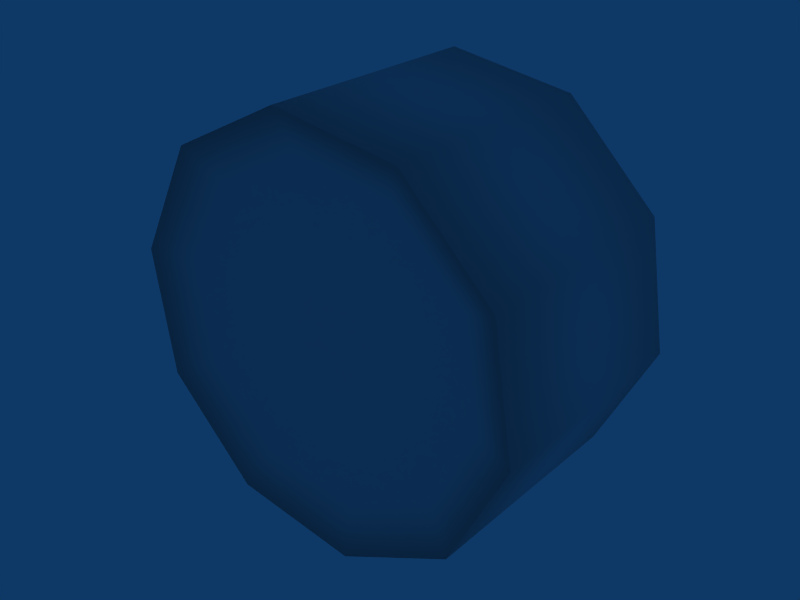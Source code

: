 # Source: Buggy_Wheels_Simple.blend  (saved by Blender 2.47.0; exported with 4.5.12 LTS)
import bpy
from mathutils import Matrix  # noqa: F401  (used for matrix-valued properties, if any)

bpy.ops.wm.read_factory_settings(use_empty=True)
scene = bpy.context.scene
scene.name = 'Scene'

# ---- collections
col_collection_1 = bpy.data.collections.new('Collection 1'); scene.collection.children.link(col_collection_1)

# ---- materials (node trees are filled in below, after node groups)
mat_material = bpy.data.materials.new('Material')
mat_material.alpha_threshold = 0.0
mat_material.preview_render_type = 'FLAT'
mat_material.roughness = 0.5
mat_material.line_color = (0.0, 0.0, 0.0, 1.0)

# ---- material node trees

# ---- world
world_world = bpy.data.worlds.new('World'); scene.world = world_world
world_world.color = (0.05656, 0.2208, 0.4)
world_world.use_sun_shadow = False
world_world.sun_shadow_jitter_overblur = 0.0
world_world.cycles.sampling_method = 'MANUAL'
world_world.cycles.sample_map_resolution = 256

# ---- meshes
me_cylinder_004 = bpy.data.meshes.new('Cylinder.004')
me_cylinder_004.from_pydata([(1.467, -1.168, -1.467), (2.05, -1.168, -0.3246), (1.849, -1.168, 0.9421), (0.9421, -1.168, 1.849), (-0.3246, -1.168, 2.05), (-1.467, -1.168, 1.467), (-2.05, -1.168, 0.3246), (-1.849, -1.168, -0.9421), (-0.9421, -1.168, -1.849), (0.3246, -1.168, -2.05), (1.467, 1.168, -1.467), (2.05, 1.168, -0.3246), (1.849, 1.168, 0.9421), (0.9421, 1.168, 1.849), (-0.3246, 1.168, 2.05), (-1.467, 1.168, 1.467), (-2.05, 1.168, 0.3246), (-1.849, 1.168, -0.9421), (-0.9421, 1.168, -1.849), (0.3246, 1.168, -2.05), (1.162, 1.168, -1.162), (0.2571, 1.168, -1.623), (-0.7461, 1.168, -1.464), (-1.464, 1.168, -0.7461), (-1.623, 1.168, 0.2571), (-1.162, 1.168, 1.162), (-0.2571, 1.168, 1.623), (0.7461, 1.168, 1.464), (1.464, 1.168, 0.7461), (1.623, 1.168, -0.2571), (1.051, 0.9255, -1.051), (1.468, 0.9255, -0.2324), (1.324, 0.9255, 0.6746), (0.6746, 0.9255, 1.324), (-0.2324, 0.9255, 1.468), (-1.051, 0.9255, 1.051), (-1.468, 0.9255, 0.2324), (-1.324, 0.9255, -0.6746), (-0.6746, 0.9255, -1.324), (0.2324, 0.9255, -1.468), (3.174e-07, 0.9255, -8.798e-08), (1.131, -0.9862, -1.131), (0.2501, -0.9862, -1.579), (-0.7258, -0.9862, -1.425), (-1.425, -0.9862, -0.7258), (-1.579, -0.9862, 0.2501), (-1.131, -0.9862, 1.131), (-0.2501, -0.9862, 1.579), (0.7258, -0.9862, 1.425), (1.425, -0.9862, 0.7258), (1.579, -0.9862, -0.2501), (2.029e-07, -0.9862, -1.01e-07)], [], [(0, 10, 11, 1), (1, 11, 12, 2), (2, 12, 13, 3), (3, 13, 14, 4), (4, 14, 15, 5), (5, 15, 16, 6), (6, 16, 17, 7), (7, 17, 18, 8), (8, 18, 19, 9), (10, 0, 9, 19), (10, 19, 21, 20), (19, 18, 22, 21), (18, 17, 23, 22), (17, 16, 24, 23), (16, 15, 25, 24), (15, 14, 26, 25), (14, 13, 27, 26), (13, 12, 28, 27), (12, 11, 29, 28), (11, 10, 20, 29), (29, 20, 30, 31), (28, 29, 31, 32), (27, 28, 32, 33), (26, 27, 33, 34), (25, 26, 34, 35), (24, 25, 35, 36), (23, 24, 36, 37), (22, 23, 37, 38), (21, 22, 38, 39), (20, 21, 39, 30), (40, 31, 30), (40, 32, 31), (40, 33, 32), (40, 34, 33), (40, 35, 34), (40, 36, 35), (40, 37, 36), (40, 38, 37), (40, 39, 38), (40, 30, 39), (9, 0, 41, 42), (8, 9, 42, 43), (7, 8, 43, 44), (6, 7, 44, 45), (5, 6, 45, 46), (4, 5, 46, 47), (3, 4, 47, 48), (2, 3, 48, 49), (1, 2, 49, 50), (0, 1, 50, 41), (42, 41, 51), (51, 43, 42), (51, 44, 43), (51, 45, 44), (51, 46, 45), (51, 47, 46), (51, 48, 47), (51, 49, 48), (51, 50, 49), (51, 41, 50)])
me_cylinder_004.polygons.foreach_set('use_smooth', [True] * 60)
_uv = me_cylinder_004.uv_layers.new(name='UVTex')
_uv.uv.foreach_set('vector', [0.001953, 0.4902, 0.2305, 0.4941, 0.2266, 0.6348, -0.001953, 0.6387, -0.001953, 0.6387, 0.2266, 0.6348, 0.2266, 0.7832, -0.001953, 0.7812, -0.001953, 0.7812, 0.2266, 0.7832, 0.2266, 0.9219, 0.001953, 0.9199, 0.001953, 0.9199, 0.2266, 0.9219, 0.2246, 1.064, 0.0, 1.062, 0.0, 1.062, 0.2246, 1.064, 0.2246, 1.207, 0.0, 1.205, 0.003906, -0.2148, 0.2285, -0.2129, 0.2285, -0.07227, 0.003906, -0.06836, 0.003906, -0.06836, 0.2285, -0.07227, 0.2266, 0.07422, 0.001953, 0.07031, 0.001953, 0.07031, 0.2266, 0.07422, 0.2266, 0.2148, 0.001953, 0.2109, 0.001953, 0.2109, 0.2266, 0.2148, 0.2305, 0.3574, 0.001953, 0.3555, 0.2305, 0.4941, 0.001953, 0.4902, 0.001953, 0.3555, 0.2305, 0.3574, 0.2422, 0.4375, 0.2441, 0.2461, 0.3535, 0.2461, 0.3535, 0.4395, 0.2441, 0.2461, 0.2441, 0.03711, 0.3535, 0.04102, 0.3535, 0.2461, 0.2441, 0.03711, 0.2422, -0.1523, 0.3535, -0.1523, 0.3535, 0.04102, 0.2422, -0.1523, 0.2422, -0.3457, 0.3535, -0.3457, 0.3535, -0.1523, 0.2422, -0.3457, 0.2422, -0.541, 0.3535, -0.541, 0.3535, -0.3457, 0.2422, 1.461, 0.2422, 1.277, 0.3516, 1.277, 0.3516, 1.461, 0.2422, 1.277, 0.2422, 1.072, 0.3516, 1.072, 0.3516, 1.277, 0.2422, 1.072, 0.2422, 0.8594, 0.3516, 0.8594, 0.3516, 1.072, 0.2422, 0.8594, 0.2441, 0.6543, 0.3516, 0.6543, 0.3516, 0.8594, 0.2441, 0.6543, 0.2422, 0.4375, 0.3535, 0.4395, 0.3516, 0.6543, 0.3516, 0.6543, 0.3535, 0.4395, 0.4863, 0.4395, 0.4805, 0.6543, 0.3516, 0.8594, 0.3516, 0.6543, 0.4805, 0.6543, 0.4707, 0.8594, 0.3516, 1.072, 0.3516, 0.8594, 0.4707, 0.8594, 0.457, 1.07, 0.3516, 1.277, 0.3516, 1.072, 0.457, 1.07, 0.4746, 1.277, 0.3516, 1.461, 0.3516, 1.277, 0.4746, 1.277, 0.4746, 1.461, 0.3535, -0.3457, 0.3535, -0.541, 0.4766, -0.541, 0.4766, -0.3457, 0.3535, -0.1523, 0.3535, -0.3457, 0.4766, -0.3457, 0.4707, -0.1523, 0.3535, 0.04102, 0.3535, -0.1523, 0.4707, -0.1523, 0.4609, 0.04297, 0.3535, 0.2461, 0.3535, 0.04102, 0.4609, 0.04297, 0.4805, 0.2461, 0.3535, 0.4395, 0.3535, 0.2461, 0.4805, 0.2461, 0.4863, 0.4395, 0.7461, 0.252, 0.9707, 0.2227, 0.9512, 0.3555, 0.7461, 0.252, 0.9102, 0.08789, 0.9707, 0.2227, 0.7461, 0.252, 0.7754, 0.02734, 0.9102, 0.08789, 0.7461, 0.252, 0.6426, 0.04688, 0.7754, 0.02734, 0.7461, 0.252, 0.541, 0.1504, 0.6426, 0.04688, 0.7461, 0.252, 0.5098, 0.293, 0.541, 0.1504, 0.7461, 0.252, 0.582, 0.416, 0.5098, 0.293, 0.7461, 0.252, 0.7051, 0.4883, 0.582, 0.416, 0.7461, 0.252, 0.8477, 0.457, 0.7051, 0.4883, 0.7461, 0.252, 0.9512, 0.3555, 0.8477, 0.457, 0.2422, -0.3457, 0.2422, -0.541, 0.4766, -0.541, 0.4766, -0.3457, 0.2422, -0.1523, 0.2422, -0.3457, 0.4766, -0.3457, 0.4707, -0.1523, 0.2441, 0.03711, 0.2422, -0.1523, 0.4707, -0.1523, 0.4609, 0.04297, 0.2441, 0.2461, 0.2441, 0.03711, 0.4609, 0.04297, 0.4805, 0.2461, 0.2422, 0.4375, 0.2441, 0.2461, 0.4805, 0.2461, 0.4863, 0.4395, 0.2441, 0.6543, 0.2422, 0.4375, 0.4863, 0.4395, 0.4805, 0.6543, 0.2422, 0.8594, 0.2441, 0.6543, 0.4805, 0.6543, 0.4707, 0.8594, 0.2422, 1.072, 0.2422, 0.8594, 0.4707, 0.8594, 0.457, 1.07, 0.2422, 1.277, 0.2422, 1.072, 0.457, 1.07, 0.4746, 1.277, 0.2422, 1.461, 0.2422, 1.277, 0.4746, 1.277, 0.4746, 1.461, 0.5273, 0.7949, 0.5527, 0.6641, 0.7461, 0.7617, 0.7461, 0.7617, 0.5879, 0.9102, 0.5273, 0.7949, 0.7461, 0.7617, 0.7109, 0.9707, 0.5879, 0.9102, 0.7461, 0.7617, 0.8438, 0.9531, 0.7109, 0.9707, 0.7461, 0.7617, 0.9316, 0.8574, 0.8438, 0.9531, 0.7461, 0.7617, 0.957, 0.7266, 0.9316, 0.8574, 0.7461, 0.7617, 0.8965, 0.6035, 0.957, 0.7266, 0.7461, 0.7617, 0.7734, 0.5508, 0.8965, 0.6035, 0.7461, 0.7617, 0.6504, 0.5684, 0.7734, 0.5508, 0.7461, 0.7617, 0.5527, 0.6641, 0.6504, 0.5684])
_ca = me_cylinder_004.color_attributes.new('Col', 'BYTE_COLOR', 'CORNER')
_ca.data.foreach_set('color', [1.0, 1.0, 1.0, 1.0, 1.0, 1.0, 1.0, 1.0, 1.0, 1.0, 1.0, 1.0, 1.0, 1.0, 1.0, 1.0, 1.0, 1.0, 1.0, 1.0, 1.0, 1.0, 1.0, 1.0, 1.0, 1.0, 1.0, 1.0, 1.0, 1.0, 1.0, 1.0, 1.0, 1.0, 1.0, 1.0, 1.0, 1.0, 1.0, 1.0, 1.0, 1.0, 1.0, 1.0, 1.0, 1.0, 1.0, 1.0, 1.0, 1.0, 1.0, 1.0, 1.0, 1.0, 1.0, 1.0, 1.0, 1.0, 1.0, 1.0, 1.0, 1.0, 1.0, 1.0, 1.0, 1.0, 1.0, 1.0, 1.0, 1.0, 1.0, 1.0, 1.0, 1.0, 1.0, 1.0, 1.0, 1.0, 1.0, 1.0, 1.0, 1.0, 1.0, 1.0, 1.0, 1.0, 1.0, 1.0, 1.0, 1.0, 1.0, 1.0, 1.0, 1.0, 1.0, 1.0, 1.0, 1.0, 1.0, 1.0, 1.0, 1.0, 1.0, 1.0, 1.0, 1.0, 1.0, 1.0, 1.0, 1.0, 1.0, 1.0, 1.0, 1.0, 1.0, 1.0, 1.0, 1.0, 1.0, 1.0, 1.0, 1.0, 1.0, 1.0, 1.0, 1.0, 1.0, 1.0, 1.0, 1.0, 1.0, 1.0, 1.0, 1.0, 1.0, 1.0, 1.0, 1.0, 1.0, 1.0, 1.0, 1.0, 1.0, 1.0, 1.0, 1.0, 1.0, 1.0, 1.0, 1.0, 1.0, 1.0, 1.0, 1.0, 1.0, 1.0, 1.0, 1.0, 1.0, 1.0, 1.0, 1.0, 1.0, 1.0, 1.0, 1.0, 1.0, 1.0, 1.0, 1.0, 1.0, 1.0, 1.0, 1.0, 1.0, 1.0, 1.0, 1.0, 1.0, 1.0, 1.0, 1.0, 1.0, 1.0, 1.0, 1.0, 1.0, 1.0, 1.0, 1.0, 1.0, 1.0, 1.0, 1.0, 1.0, 1.0, 1.0, 1.0, 1.0, 1.0, 1.0, 1.0, 1.0, 1.0, 1.0, 1.0, 1.0, 1.0, 1.0, 1.0, 1.0, 1.0, 1.0, 1.0, 1.0, 1.0, 1.0, 1.0, 1.0, 1.0, 1.0, 1.0, 1.0, 1.0, 1.0, 1.0, 1.0, 1.0, 1.0, 1.0, 1.0, 1.0, 1.0, 1.0, 1.0, 1.0, 1.0, 1.0, 1.0, 1.0, 1.0, 1.0, 1.0, 1.0, 1.0, 1.0, 1.0, 1.0, 1.0, 1.0, 1.0, 1.0, 1.0, 1.0, 1.0, 1.0, 1.0, 1.0, 1.0, 1.0, 1.0, 1.0, 1.0, 1.0, 1.0, 1.0, 1.0, 1.0, 1.0, 1.0, 1.0, 1.0, 1.0, 1.0, 1.0, 1.0, 1.0, 1.0, 1.0, 1.0, 1.0, 1.0, 1.0, 1.0, 1.0, 1.0, 1.0, 1.0, 1.0, 1.0, 1.0, 1.0, 1.0, 1.0, 1.0, 1.0, 1.0, 1.0, 1.0, 1.0, 1.0, 1.0, 1.0, 1.0, 1.0, 1.0, 1.0, 1.0, 1.0, 1.0, 1.0, 1.0, 1.0, 1.0, 1.0, 1.0, 1.0, 1.0, 1.0, 1.0, 1.0, 1.0, 1.0, 1.0, 1.0, 1.0, 1.0, 1.0, 1.0, 1.0, 1.0, 1.0, 1.0, 1.0, 1.0, 1.0, 1.0, 1.0, 1.0, 1.0, 1.0, 1.0, 1.0, 1.0, 1.0, 1.0, 1.0, 1.0, 1.0, 1.0, 1.0, 1.0, 1.0, 1.0, 1.0, 1.0, 1.0, 1.0, 1.0, 1.0, 1.0, 1.0, 1.0, 1.0, 1.0, 1.0, 1.0, 1.0, 1.0, 1.0, 1.0, 1.0, 1.0, 1.0, 1.0, 1.0, 1.0, 1.0, 1.0, 1.0, 1.0, 1.0, 1.0, 1.0, 1.0, 1.0, 1.0, 1.0, 1.0, 1.0, 1.0, 1.0, 1.0, 1.0, 1.0, 1.0, 1.0, 1.0, 1.0, 1.0, 1.0, 1.0, 1.0, 1.0, 1.0, 1.0, 1.0, 1.0, 1.0, 1.0, 1.0, 1.0, 1.0, 1.0, 1.0, 1.0, 1.0, 1.0, 1.0, 1.0, 1.0, 1.0, 1.0, 1.0, 1.0, 1.0, 1.0, 1.0, 1.0, 1.0, 1.0, 1.0, 1.0, 1.0, 1.0, 1.0, 1.0, 1.0, 1.0, 1.0, 1.0, 1.0, 1.0, 1.0, 1.0, 1.0, 1.0, 1.0, 1.0, 1.0, 1.0, 1.0, 1.0, 1.0, 1.0, 1.0, 1.0, 1.0, 1.0, 1.0, 1.0, 1.0, 1.0, 1.0, 1.0, 1.0, 1.0, 1.0, 1.0, 1.0, 1.0, 1.0, 1.0, 1.0, 1.0, 1.0, 1.0, 1.0, 1.0, 1.0, 1.0, 1.0, 1.0, 1.0, 1.0, 1.0, 1.0, 1.0, 1.0, 1.0, 1.0, 1.0, 1.0, 1.0, 1.0, 1.0, 1.0, 1.0, 1.0, 1.0, 1.0, 1.0, 1.0, 1.0, 1.0, 1.0, 1.0, 1.0, 1.0, 1.0, 1.0, 1.0, 1.0, 1.0, 1.0, 1.0, 1.0, 1.0, 1.0, 1.0, 1.0, 1.0, 1.0, 1.0, 1.0, 1.0, 1.0, 1.0, 1.0, 1.0, 1.0, 1.0, 1.0, 1.0, 1.0, 1.0, 1.0, 1.0, 1.0, 1.0, 1.0, 1.0, 1.0, 1.0, 1.0, 1.0, 1.0, 1.0, 1.0, 1.0, 1.0, 1.0, 1.0, 1.0, 1.0, 1.0, 1.0, 1.0, 1.0, 1.0, 1.0, 1.0, 1.0, 1.0, 1.0, 1.0, 1.0, 1.0, 1.0, 1.0, 1.0, 1.0, 1.0, 1.0, 1.0, 1.0, 1.0, 1.0, 1.0, 1.0, 1.0, 1.0, 1.0, 1.0, 1.0, 1.0, 1.0, 1.0, 1.0, 1.0, 1.0, 1.0, 1.0, 1.0, 1.0, 1.0, 1.0, 1.0, 1.0, 1.0, 1.0, 1.0, 1.0, 1.0, 1.0, 1.0, 1.0, 1.0, 1.0, 1.0, 1.0, 1.0, 1.0, 1.0, 1.0, 1.0, 1.0, 1.0, 1.0, 1.0, 1.0, 1.0, 1.0, 1.0, 1.0, 1.0, 1.0, 1.0, 1.0, 1.0, 1.0, 1.0, 1.0, 1.0, 1.0, 1.0, 1.0, 1.0, 1.0, 1.0, 1.0, 1.0, 1.0, 1.0, 1.0, 1.0, 1.0, 1.0, 1.0, 1.0, 1.0, 1.0, 1.0, 1.0, 1.0, 1.0, 1.0, 1.0, 1.0, 1.0, 1.0, 1.0, 1.0, 1.0, 1.0, 1.0, 1.0, 1.0, 1.0, 1.0, 1.0, 1.0, 1.0, 1.0, 1.0, 1.0, 1.0, 1.0, 1.0, 1.0, 1.0, 1.0, 1.0, 1.0, 1.0, 1.0, 1.0, 1.0, 1.0, 1.0, 1.0, 1.0, 1.0, 1.0, 1.0, 1.0, 1.0, 1.0, 1.0, 1.0, 1.0, 1.0, 1.0, 1.0, 1.0, 1.0, 1.0, 1.0, 1.0, 1.0, 1.0, 1.0, 1.0, 1.0, 1.0, 1.0, 1.0, 1.0, 1.0, 1.0, 1.0, 1.0, 1.0, 1.0, 1.0, 1.0, 1.0, 1.0, 1.0, 1.0, 1.0, 1.0, 1.0, 1.0, 1.0, 1.0, 1.0, 1.0, 1.0, 1.0, 1.0, 1.0, 1.0, 1.0, 1.0, 1.0, 1.0, 1.0, 1.0, 1.0, 1.0, 1.0, 1.0, 1.0, 1.0, 1.0, 1.0, 1.0, 1.0, 1.0, 1.0, 1.0, 1.0, 1.0, 1.0, 1.0, 1.0, 1.0, 1.0, 1.0, 1.0, 1.0, 1.0, 1.0, 1.0, 1.0, 1.0, 1.0, 1.0, 1.0, 1.0, 1.0, 1.0, 1.0, 1.0, 1.0, 1.0, 1.0, 1.0, 1.0, 1.0, 1.0, 1.0, 1.0, 1.0, 1.0, 1.0, 1.0, 1.0, 1.0, 1.0, 1.0, 1.0, 1.0, 1.0, 1.0, 1.0, 1.0, 1.0, 1.0, 1.0, 1.0, 1.0, 1.0, 1.0, 1.0, 1.0, 1.0, 1.0, 1.0, 1.0, 1.0, 1.0, 1.0, 1.0, 1.0, 1.0, 1.0, 1.0, 1.0, 1.0, 1.0, 1.0, 1.0, 1.0, 1.0, 1.0, 1.0, 1.0, 1.0, 1.0, 1.0, 1.0, 1.0, 1.0, 1.0, 1.0, 1.0, 1.0, 1.0, 1.0, 1.0, 1.0, 1.0, 1.0, 1.0, 1.0, 1.0, 1.0, 1.0, 1.0, 1.0, 1.0, 1.0, 1.0, 1.0, 1.0, 1.0, 1.0, 1.0, 1.0, 1.0, 1.0, 1.0, 1.0, 1.0, 1.0, 1.0, 1.0, 1.0])
me_cylinder_004.materials.append(mat_material)
me_cylinder_004.use_remesh_preserve_volume = False
me_cylinder_004.use_remesh_preserve_attributes = False
me_cylinder_004.use_mirror_vertex_groups = False
me_cylinder_004.update()

# ---- objects
ob_cylinder_003 = bpy.data.objects.new('Cylinder.003', me_cylinder_004)

# ---- transforms, parenting, visibility, modifiers, constraints
ob_cylinder_003.location = (0.0, 0.0, 0.0)
ob_cylinder_003.lock_rotations_4d = False
ob_cylinder_003.empty_display_type = 'ARROWS'
ob_cylinder_003.color = (0.0, 0.0, 0.0, 1.0)
ob_cylinder_003.lineart.crease_threshold = 0.0

# ---- collection membership
col_collection_1.objects.link(ob_cylinder_003)

# ---- scene / render settings (as saved in the file)
scene.frame_start = 1; scene.frame_end = 250; scene.frame_set(1)
scene.render.engine = 'BLENDER_EEVEE_NEXT'
scene.render.image_settings.file_format = 'JPEG'
scene.render.image_settings.color_mode = 'RGB'
scene.render.image_settings.compression = 90
scene.render.resolution_x = 800
scene.render.resolution_y = 600
scene.render.pixel_aspect_x = 100.0
scene.render.pixel_aspect_y = 100.0
scene.render.fps = 25
scene.render.dither_intensity = 0.0
scene.render.use_compositing = False
scene.render.use_sequencer = False
scene.render.bake_margin = 2
scene.render.bake_bias = 0.0
scene.render.use_stamp_time = False
scene.render.use_stamp_date = False
scene.render.use_stamp_frame = False
scene.render.use_stamp_camera = False
scene.render.use_stamp_scene = False
scene.render.use_stamp_filename = False
scene.render.use_stamp_render_time = False
scene.render.stamp_font_size = 0
scene.cycles.use_denoising = False
scene.cycles.samples = 10
scene.cycles.sampling_pattern = 'TABULATED_SOBOL'
scene.cycles.light_sampling_threshold = 0.0
scene.cycles.use_adaptive_sampling = False
scene.cycles.use_light_tree = False
scene.cycles.blur_glossy = 0.0
scene.cycles.volume_bounces = 1
scene.cycles.pixel_filter_type = 'GAUSSIAN'
scene.cycles.sample_clamp_indirect = 0.0
scene.view_settings.view_transform = 'Raw'
bpy.context.view_layer.update()

# ---- added for rendering (the .blend has no active camera): camera
cam_auto = bpy.data.cameras.new('AutoCamera')
cam_auto.lens = 50.0
cam_auto.sensor_width = 36.0
cam_auto.clip_end = 1000.0
ob_auto_camera = bpy.data.objects.new('AutoCamera', cam_auto)
scene.collection.objects.link(ob_auto_camera)
ob_auto_camera.location = (5.78253, -6.93903, 4.62602)
ob_auto_camera.rotation_euler = (1.09748, -7.21219e-08, 0.694738)
scene.camera = ob_auto_camera
bpy.context.view_layer.update()
